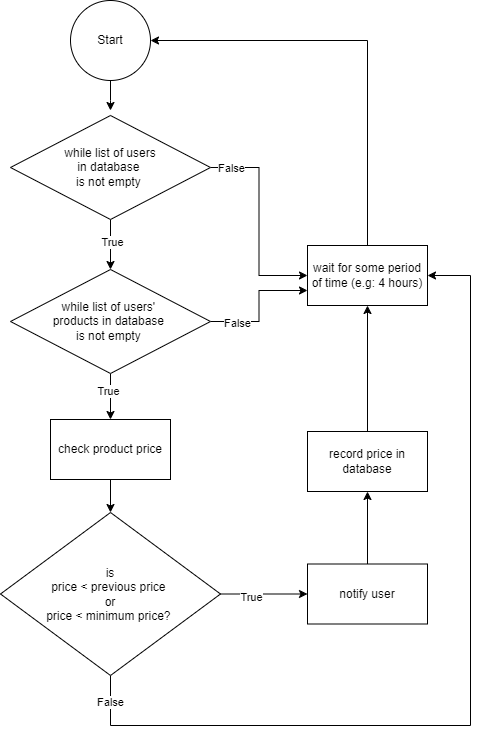

The diagram above was exported from draw.io. Its source (the exported page's mxGraphModel, read from the mxfile embedded in the PNG):
<mxGraphModel dx="1467" dy="780" grid="1" gridSize="10" guides="1" tooltips="1" connect="1" arrows="1" fold="1" page="1" pageScale="1" pageWidth="827" pageHeight="1169" math="0" shadow="0">
  <root>
    <mxCell id="WIyWlLk6GJQsqaUBKTNV-0" />
    <mxCell id="WIyWlLk6GJQsqaUBKTNV-1" parent="WIyWlLk6GJQsqaUBKTNV-0" />
    <mxCell id="-Nt42nx7RllwpC27y-UC-1" value="" style="edgeStyle=orthogonalEdgeStyle;rounded=0;orthogonalLoop=1;jettySize=auto;html=1;" parent="WIyWlLk6GJQsqaUBKTNV-1" source="-Nt42nx7RllwpC27y-UC-0" edge="1">
      <mxGeometry relative="1" as="geometry">
        <mxPoint x="220" y="155" as="targetPoint" />
      </mxGeometry>
    </mxCell>
    <mxCell id="-Nt42nx7RllwpC27y-UC-0" value="Start" style="ellipse;whiteSpace=wrap;html=1;aspect=fixed;" parent="WIyWlLk6GJQsqaUBKTNV-1" vertex="1">
      <mxGeometry x="180" y="45" width="80" height="80" as="geometry" />
    </mxCell>
    <mxCell id="irmz0QnLWa6p-_LanZSf-3" value="" style="edgeStyle=orthogonalEdgeStyle;rounded=0;orthogonalLoop=1;jettySize=auto;html=1;" parent="WIyWlLk6GJQsqaUBKTNV-1" source="irmz0QnLWa6p-_LanZSf-0" target="irmz0QnLWa6p-_LanZSf-2" edge="1">
      <mxGeometry relative="1" as="geometry" />
    </mxCell>
    <mxCell id="irmz0QnLWa6p-_LanZSf-4" value="True" style="edgeLabel;html=1;align=center;verticalAlign=middle;resizable=0;points=[];" parent="irmz0QnLWa6p-_LanZSf-3" vertex="1" connectable="0">
      <mxGeometry x="-0.1446" y="1" relative="1" as="geometry">
        <mxPoint as="offset" />
      </mxGeometry>
    </mxCell>
    <mxCell id="irmz0QnLWa6p-_LanZSf-19" style="edgeStyle=orthogonalEdgeStyle;rounded=0;orthogonalLoop=1;jettySize=auto;html=1;entryX=0;entryY=0.5;entryDx=0;entryDy=0;" parent="WIyWlLk6GJQsqaUBKTNV-1" source="irmz0QnLWa6p-_LanZSf-0" target="irmz0QnLWa6p-_LanZSf-13" edge="1">
      <mxGeometry relative="1" as="geometry" />
    </mxCell>
    <mxCell id="irmz0QnLWa6p-_LanZSf-21" value="False" style="edgeLabel;html=1;align=center;verticalAlign=middle;resizable=0;points=[];" parent="irmz0QnLWa6p-_LanZSf-19" vertex="1" connectable="0">
      <mxGeometry x="-0.8098" relative="1" as="geometry">
        <mxPoint as="offset" />
      </mxGeometry>
    </mxCell>
    <mxCell id="irmz0QnLWa6p-_LanZSf-0" value="while list of users &lt;br&gt;in database&amp;nbsp; &lt;br&gt;is not empty&amp;nbsp;" style="rhombus;whiteSpace=wrap;html=1;" parent="WIyWlLk6GJQsqaUBKTNV-1" vertex="1">
      <mxGeometry x="120" y="160" width="200" height="104" as="geometry" />
    </mxCell>
    <mxCell id="irmz0QnLWa6p-_LanZSf-6" value="" style="edgeStyle=orthogonalEdgeStyle;rounded=0;orthogonalLoop=1;jettySize=auto;html=1;" parent="WIyWlLk6GJQsqaUBKTNV-1" source="irmz0QnLWa6p-_LanZSf-2" target="irmz0QnLWa6p-_LanZSf-5" edge="1">
      <mxGeometry relative="1" as="geometry" />
    </mxCell>
    <mxCell id="irmz0QnLWa6p-_LanZSf-17" value="True" style="edgeLabel;html=1;align=center;verticalAlign=middle;resizable=0;points=[];" parent="irmz0QnLWa6p-_LanZSf-6" vertex="1" connectable="0">
      <mxGeometry x="-0.2562" y="-3" relative="1" as="geometry">
        <mxPoint as="offset" />
      </mxGeometry>
    </mxCell>
    <mxCell id="irmz0QnLWa6p-_LanZSf-22" style="edgeStyle=orthogonalEdgeStyle;rounded=0;orthogonalLoop=1;jettySize=auto;html=1;entryX=0;entryY=0.75;entryDx=0;entryDy=0;" parent="WIyWlLk6GJQsqaUBKTNV-1" source="irmz0QnLWa6p-_LanZSf-2" target="irmz0QnLWa6p-_LanZSf-13" edge="1">
      <mxGeometry relative="1" as="geometry" />
    </mxCell>
    <mxCell id="irmz0QnLWa6p-_LanZSf-23" value="False" style="edgeLabel;html=1;align=center;verticalAlign=middle;resizable=0;points=[];" parent="irmz0QnLWa6p-_LanZSf-22" vertex="1" connectable="0">
      <mxGeometry x="-0.4089" y="-1" relative="1" as="geometry">
        <mxPoint x="-12" as="offset" />
      </mxGeometry>
    </mxCell>
    <mxCell id="irmz0QnLWa6p-_LanZSf-2" value="while list of users'&amp;nbsp;&lt;br&gt;products in database&amp;nbsp; &lt;br&gt;is not empty&amp;nbsp;" style="rhombus;whiteSpace=wrap;html=1;" parent="WIyWlLk6GJQsqaUBKTNV-1" vertex="1">
      <mxGeometry x="120" y="314" width="200" height="104" as="geometry" />
    </mxCell>
    <mxCell id="irmz0QnLWa6p-_LanZSf-8" value="" style="edgeStyle=orthogonalEdgeStyle;rounded=0;orthogonalLoop=1;jettySize=auto;html=1;" parent="WIyWlLk6GJQsqaUBKTNV-1" source="irmz0QnLWa6p-_LanZSf-5" target="irmz0QnLWa6p-_LanZSf-7" edge="1">
      <mxGeometry relative="1" as="geometry" />
    </mxCell>
    <mxCell id="irmz0QnLWa6p-_LanZSf-5" value="check product price" style="whiteSpace=wrap;html=1;" parent="WIyWlLk6GJQsqaUBKTNV-1" vertex="1">
      <mxGeometry x="160" y="464" width="120" height="60" as="geometry" />
    </mxCell>
    <mxCell id="irmz0QnLWa6p-_LanZSf-10" value="" style="edgeStyle=orthogonalEdgeStyle;rounded=0;orthogonalLoop=1;jettySize=auto;html=1;" parent="WIyWlLk6GJQsqaUBKTNV-1" source="irmz0QnLWa6p-_LanZSf-7" target="irmz0QnLWa6p-_LanZSf-9" edge="1">
      <mxGeometry relative="1" as="geometry" />
    </mxCell>
    <mxCell id="irmz0QnLWa6p-_LanZSf-18" value="True" style="edgeLabel;html=1;align=center;verticalAlign=middle;resizable=0;points=[];" parent="irmz0QnLWa6p-_LanZSf-10" vertex="1" connectable="0">
      <mxGeometry x="-0.2932" y="-2" relative="1" as="geometry">
        <mxPoint y="1" as="offset" />
      </mxGeometry>
    </mxCell>
    <mxCell id="irmz0QnLWa6p-_LanZSf-24" style="edgeStyle=orthogonalEdgeStyle;rounded=0;orthogonalLoop=1;jettySize=auto;html=1;entryX=1;entryY=0.5;entryDx=0;entryDy=0;" parent="WIyWlLk6GJQsqaUBKTNV-1" source="irmz0QnLWa6p-_LanZSf-7" target="irmz0QnLWa6p-_LanZSf-13" edge="1">
      <mxGeometry relative="1" as="geometry">
        <Array as="points">
          <mxPoint x="220" y="770" />
          <mxPoint x="580" y="770" />
          <mxPoint x="580" y="320" />
        </Array>
      </mxGeometry>
    </mxCell>
    <mxCell id="irmz0QnLWa6p-_LanZSf-25" value="False" style="edgeLabel;html=1;align=center;verticalAlign=middle;resizable=0;points=[];" parent="irmz0QnLWa6p-_LanZSf-24" vertex="1" connectable="0">
      <mxGeometry x="-0.9623" y="-1" relative="1" as="geometry">
        <mxPoint y="10" as="offset" />
      </mxGeometry>
    </mxCell>
    <mxCell id="irmz0QnLWa6p-_LanZSf-7" value="is &lt;br&gt;price &amp;lt; previous price&amp;nbsp;&lt;div&gt;or&lt;br&gt;price &amp;lt; minimum price?&amp;nbsp;&lt;/div&gt;" style="rhombus;whiteSpace=wrap;html=1;" parent="WIyWlLk6GJQsqaUBKTNV-1" vertex="1">
      <mxGeometry x="110" y="557" width="220" height="163" as="geometry" />
    </mxCell>
    <mxCell id="irmz0QnLWa6p-_LanZSf-12" value="" style="edgeStyle=orthogonalEdgeStyle;rounded=0;orthogonalLoop=1;jettySize=auto;html=1;" parent="WIyWlLk6GJQsqaUBKTNV-1" source="irmz0QnLWa6p-_LanZSf-9" target="irmz0QnLWa6p-_LanZSf-11" edge="1">
      <mxGeometry relative="1" as="geometry" />
    </mxCell>
    <mxCell id="irmz0QnLWa6p-_LanZSf-9" value="notify user" style="whiteSpace=wrap;html=1;" parent="WIyWlLk6GJQsqaUBKTNV-1" vertex="1">
      <mxGeometry x="417" y="608.5" width="120" height="60" as="geometry" />
    </mxCell>
    <mxCell id="irmz0QnLWa6p-_LanZSf-14" value="" style="edgeStyle=orthogonalEdgeStyle;rounded=0;orthogonalLoop=1;jettySize=auto;html=1;" parent="WIyWlLk6GJQsqaUBKTNV-1" source="irmz0QnLWa6p-_LanZSf-11" target="irmz0QnLWa6p-_LanZSf-13" edge="1">
      <mxGeometry relative="1" as="geometry" />
    </mxCell>
    <mxCell id="irmz0QnLWa6p-_LanZSf-11" value="record price in database" style="whiteSpace=wrap;html=1;" parent="WIyWlLk6GJQsqaUBKTNV-1" vertex="1">
      <mxGeometry x="417" y="476" width="120" height="60" as="geometry" />
    </mxCell>
    <mxCell id="irmz0QnLWa6p-_LanZSf-16" style="edgeStyle=orthogonalEdgeStyle;rounded=0;orthogonalLoop=1;jettySize=auto;html=1;entryX=1;entryY=0.5;entryDx=0;entryDy=0;" parent="WIyWlLk6GJQsqaUBKTNV-1" source="irmz0QnLWa6p-_LanZSf-13" target="-Nt42nx7RllwpC27y-UC-0" edge="1">
      <mxGeometry relative="1" as="geometry">
        <Array as="points">
          <mxPoint x="477" y="85" />
        </Array>
      </mxGeometry>
    </mxCell>
    <mxCell id="irmz0QnLWa6p-_LanZSf-13" value="wait for some period of time (e.g: 4 hours)" style="whiteSpace=wrap;html=1;" parent="WIyWlLk6GJQsqaUBKTNV-1" vertex="1">
      <mxGeometry x="417" y="290" width="120" height="60" as="geometry" />
    </mxCell>
  </root>
</mxGraphModel>